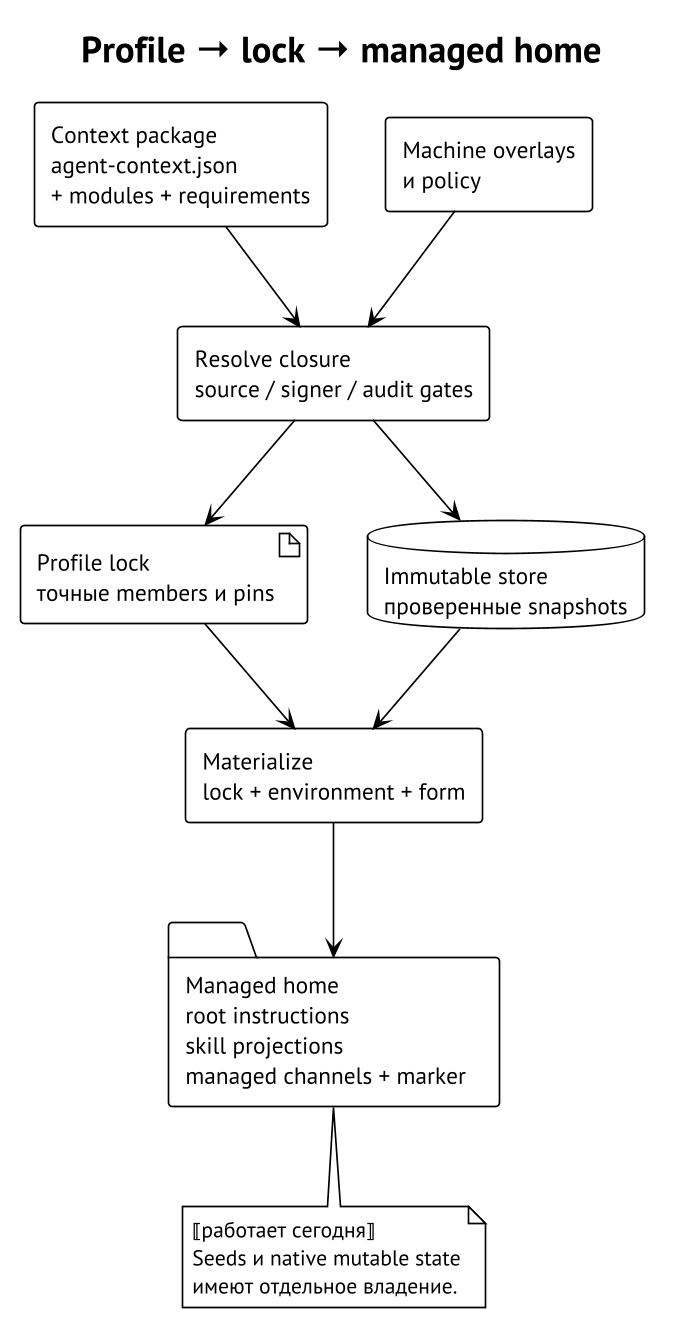

The diagram above was rendered by PlantUML. Its source (embedded in the PNG):
@startuml
!theme plain
skinparam defaultFontName PT Sans
skinparam dpi 160
skinparam shadowing false
title Profile → lock → managed home
top to bottom direction
rectangle "Context package\nagent-context.json\n+ modules + requirements" as source
rectangle "Machine overlays\nи policy" as policy
rectangle "Resolve closure\nsource / signer / audit gates" as resolve
artifact "Profile lock\nточные members и pins" as lock
database "Immutable store\nпроверенные snapshots" as store
rectangle "Materialize\nlock + environment + form" as materialize
folder "Managed home\nroot instructions\nskill projections\nmanaged channels + marker" as home
source --> resolve
policy --> resolve
resolve --> lock
resolve --> store
lock --> materialize
store --> materialize
materialize --> home
note bottom of home
  ⟦работает сегодня⟧
  Seeds и native mutable state
  имеют отдельное владение.
end note
@enduml